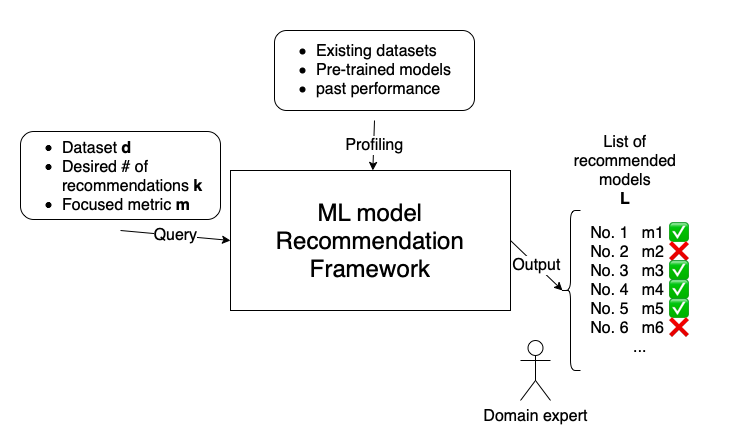

The diagram above was exported from draw.io. Its source (the exported page's mxGraphModel, read from the mxfile embedded in the PNG):
<mxGraphModel dx="830" dy="530" grid="1" gridSize="10" guides="1" tooltips="1" connect="1" arrows="1" fold="1" page="1" pageScale="1" pageWidth="827" pageHeight="1169" math="0" shadow="0">
  <root>
    <mxCell id="0" />
    <mxCell id="1" parent="0" />
    <mxCell id="NK2vnQt6L7_V7Ihw_d32-1" value="&lt;font style=&quot;font-size: 24px&quot;&gt;ML model&lt;br&gt;Recommendation Framework&lt;/font&gt;" style="rounded=0;whiteSpace=wrap;html=1;" vertex="1" parent="1">
      <mxGeometry x="270" y="200" width="280" height="140" as="geometry" />
    </mxCell>
    <mxCell id="NK2vnQt6L7_V7Ihw_d32-13" value="" style="shape=curlyBracket;whiteSpace=wrap;html=1;rounded=1;" vertex="1" parent="1">
      <mxGeometry x="600" y="240" width="20" height="160" as="geometry" />
    </mxCell>
    <mxCell id="NK2vnQt6L7_V7Ihw_d32-17" value="&lt;font style=&quot;font-size: 16px&quot;&gt;List of recommended models&lt;br&gt;&lt;b&gt;L&lt;/b&gt;&lt;/font&gt;" style="text;html=1;strokeColor=none;fillColor=none;align=center;verticalAlign=middle;whiteSpace=wrap;rounded=0;" vertex="1" parent="1">
      <mxGeometry x="610" y="160" width="110" height="80" as="geometry" />
    </mxCell>
    <mxCell id="NK2vnQt6L7_V7Ihw_d32-20" value="&lt;font style=&quot;font-size: 16px&quot;&gt;No. 1 &amp;nbsp; m1 ✅&lt;br&gt;No. 2 &amp;nbsp; m2 ❌&lt;br&gt;No. 3 &amp;nbsp; m3 ✅&lt;br&gt;No. 4 &amp;nbsp; m4&amp;nbsp;✅&lt;br&gt;No. 5 &amp;nbsp; m5&amp;nbsp;✅&lt;br&gt;No. 6 &amp;nbsp; m6 ❌&lt;br&gt;...&lt;/font&gt;" style="text;html=1;strokeColor=none;fillColor=none;align=center;verticalAlign=middle;whiteSpace=wrap;rounded=0;" vertex="1" parent="1">
      <mxGeometry x="610" y="240" width="140" height="160" as="geometry" />
    </mxCell>
    <mxCell id="NK2vnQt6L7_V7Ihw_d32-36" value="" style="endArrow=classic;html=1;rounded=0;fontSize=16;entryX=0;entryY=0.5;entryDx=0;entryDy=0;exitX=0.5;exitY=1;exitDx=0;exitDy=0;" edge="1" parent="1" source="NK2vnQt6L7_V7Ihw_d32-50" target="NK2vnQt6L7_V7Ihw_d32-1">
      <mxGeometry relative="1" as="geometry">
        <mxPoint x="210" y="270" as="sourcePoint" />
        <mxPoint x="320" y="470" as="targetPoint" />
      </mxGeometry>
    </mxCell>
    <mxCell id="NK2vnQt6L7_V7Ihw_d32-37" value="Query" style="edgeLabel;resizable=0;html=1;align=center;verticalAlign=middle;fontSize=16;" connectable="0" vertex="1" parent="NK2vnQt6L7_V7Ihw_d32-36">
      <mxGeometry relative="1" as="geometry" />
    </mxCell>
    <mxCell id="NK2vnQt6L7_V7Ihw_d32-40" value="" style="endArrow=classic;html=1;rounded=0;fontSize=16;entryX=0.1;entryY=0.5;entryDx=0;entryDy=0;entryPerimeter=0;exitX=1;exitY=0.5;exitDx=0;exitDy=0;" edge="1" parent="1" source="NK2vnQt6L7_V7Ihw_d32-1" target="NK2vnQt6L7_V7Ihw_d32-13">
      <mxGeometry relative="1" as="geometry">
        <mxPoint x="350" y="460" as="sourcePoint" />
        <mxPoint x="450" y="460" as="targetPoint" />
        <Array as="points" />
      </mxGeometry>
    </mxCell>
    <mxCell id="NK2vnQt6L7_V7Ihw_d32-41" value="Output" style="edgeLabel;resizable=0;html=1;align=center;verticalAlign=middle;fontSize=16;" connectable="0" vertex="1" parent="NK2vnQt6L7_V7Ihw_d32-40">
      <mxGeometry relative="1" as="geometry" />
    </mxCell>
    <mxCell id="NK2vnQt6L7_V7Ihw_d32-45" value="" style="group" vertex="1" connectable="0" parent="1">
      <mxGeometry x="314" y="50" width="200" height="100" as="geometry" />
    </mxCell>
    <mxCell id="NK2vnQt6L7_V7Ihw_d32-43" value="" style="rounded=1;whiteSpace=wrap;html=1;fontSize=16;" vertex="1" parent="NK2vnQt6L7_V7Ihw_d32-45">
      <mxGeometry y="10" width="200" height="80" as="geometry" />
    </mxCell>
    <mxCell id="NK2vnQt6L7_V7Ihw_d32-44" value="&lt;ul&gt;&lt;li&gt;&lt;span style=&quot;text-align: center&quot;&gt;Existing datasets&lt;/span&gt;&lt;br&gt;&lt;/li&gt;&lt;li&gt;&lt;span style=&quot;text-align: center&quot;&gt;Pre-trained models&lt;/span&gt;&lt;br&gt;&lt;/li&gt;&lt;li&gt;&lt;span style=&quot;text-align: center&quot;&gt;past performance&lt;/span&gt;&lt;br&gt;&lt;/li&gt;&lt;/ul&gt;" style="text;strokeColor=none;fillColor=none;html=1;whiteSpace=wrap;verticalAlign=middle;overflow=hidden;fontSize=16;" vertex="1" parent="NK2vnQt6L7_V7Ihw_d32-45">
      <mxGeometry width="200" height="100" as="geometry" />
    </mxCell>
    <mxCell id="NK2vnQt6L7_V7Ihw_d32-46" value="" style="endArrow=classic;html=1;rounded=0;fontSize=16;exitX=0.5;exitY=1;exitDx=0;exitDy=0;" edge="1" parent="1" source="NK2vnQt6L7_V7Ihw_d32-44" target="NK2vnQt6L7_V7Ihw_d32-1">
      <mxGeometry relative="1" as="geometry">
        <mxPoint x="380" y="280" as="sourcePoint" />
        <mxPoint x="480" y="280" as="targetPoint" />
      </mxGeometry>
    </mxCell>
    <mxCell id="NK2vnQt6L7_V7Ihw_d32-47" value="Profiling" style="edgeLabel;resizable=0;html=1;align=center;verticalAlign=middle;fontSize=16;" connectable="0" vertex="1" parent="NK2vnQt6L7_V7Ihw_d32-46">
      <mxGeometry relative="1" as="geometry" />
    </mxCell>
    <mxCell id="NK2vnQt6L7_V7Ihw_d32-48" value="" style="group" vertex="1" connectable="0" parent="1">
      <mxGeometry x="60" y="150" width="200" height="110" as="geometry" />
    </mxCell>
    <mxCell id="NK2vnQt6L7_V7Ihw_d32-49" value="" style="rounded=1;whiteSpace=wrap;html=1;fontSize=16;" vertex="1" parent="NK2vnQt6L7_V7Ihw_d32-48">
      <mxGeometry y="11" width="200" height="88" as="geometry" />
    </mxCell>
    <mxCell id="NK2vnQt6L7_V7Ihw_d32-50" value="&lt;ul&gt;&lt;li&gt;&lt;span style=&quot;text-align: center&quot;&gt;Dataset&amp;nbsp;&lt;b&gt;d&lt;/b&gt;&lt;/span&gt;&lt;/li&gt;&lt;li&gt;&lt;span style=&quot;text-align: center&quot;&gt;Desired # of recommendations&amp;nbsp;&lt;/span&gt;&lt;b style=&quot;text-align: center&quot;&gt;k&lt;/b&gt;&lt;br&gt;&lt;/li&gt;&lt;li&gt;&lt;span style=&quot;text-align: center&quot;&gt;Focused metric&amp;nbsp;&lt;/span&gt;&lt;b style=&quot;text-align: center&quot;&gt;m&lt;/b&gt;&lt;br&gt;&lt;/li&gt;&lt;/ul&gt;" style="text;strokeColor=none;fillColor=none;html=1;whiteSpace=wrap;verticalAlign=middle;overflow=hidden;fontSize=16;" vertex="1" parent="NK2vnQt6L7_V7Ihw_d32-48">
      <mxGeometry width="200" height="110.00000000000001" as="geometry" />
    </mxCell>
    <mxCell id="NK2vnQt6L7_V7Ihw_d32-51" value="Domain expert" style="shape=umlActor;verticalLabelPosition=bottom;verticalAlign=top;html=1;outlineConnect=0;fontSize=16;" vertex="1" parent="1">
      <mxGeometry x="560" y="370" width="30" height="60" as="geometry" />
    </mxCell>
  </root>
</mxGraphModel>